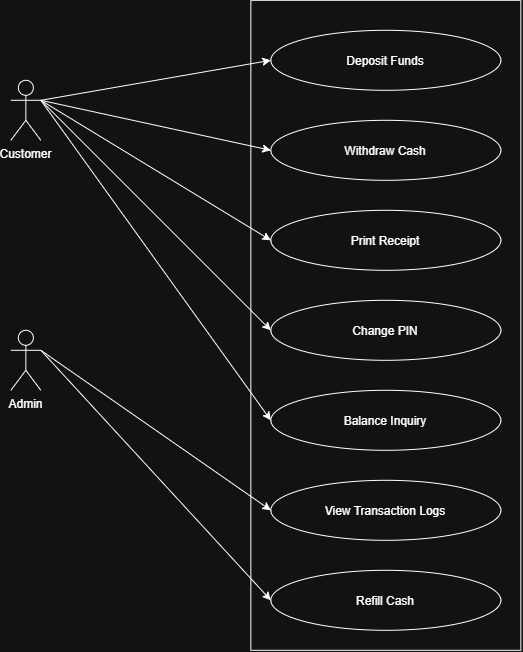

The diagram above was exported from draw.io. Its source (the exported page's mxGraphModel, read from the mxfile embedded in the PNG):
<mxGraphModel dx="1084" dy="659" grid="1" gridSize="10" guides="1" tooltips="1" connect="1" arrows="1" fold="1" page="1" pageScale="1" pageWidth="850" pageHeight="1100" math="0" shadow="0">
  <root>
    <mxCell id="0" />
    <mxCell id="1" parent="0" />
    <mxCell id="bHcQYGKlRTwv04UfKykw-2" parent="1" style="rounded=0;whiteSpace=wrap;html=1;" value="" vertex="1">
      <mxGeometry height="650" width="270" x="370" y="40" as="geometry" />
    </mxCell>
    <mxCell id="bHcQYGKlRTwv04UfKykw-3" parent="1" style="shape=umlActor;verticalLabelPosition=bottom;verticalAlign=top;html=1;outlineConnect=0;" value="Customer" vertex="1">
      <mxGeometry height="60" width="30" x="130" y="120" as="geometry" />
    </mxCell>
    <mxCell id="bHcQYGKlRTwv04UfKykw-4" parent="1" style="shape=umlActor;verticalLabelPosition=bottom;verticalAlign=top;html=1;outlineConnect=0;" value="Admin" vertex="1">
      <mxGeometry height="60" width="30" x="130" y="370" as="geometry" />
    </mxCell>
    <mxCell id="bHcQYGKlRTwv04UfKykw-5" parent="1" style="ellipse;whiteSpace=wrap;html=1;shapeInside=1;" value="Deposit Funds" vertex="1">
      <mxGeometry height="60" width="230" x="390" y="70" as="geometry" />
    </mxCell>
    <mxCell id="bHcQYGKlRTwv04UfKykw-6" parent="1" style="ellipse;whiteSpace=wrap;html=1;shapeInside=1;" value="Withdraw Cash" vertex="1">
      <mxGeometry height="60" width="230" x="390" y="160" as="geometry" />
    </mxCell>
    <mxCell id="bHcQYGKlRTwv04UfKykw-7" parent="1" style="ellipse;whiteSpace=wrap;html=1;shapeInside=1;" value="Print Receipt" vertex="1">
      <mxGeometry height="60" width="230" x="390" y="250" as="geometry" />
    </mxCell>
    <mxCell id="bHcQYGKlRTwv04UfKykw-8" parent="1" style="ellipse;whiteSpace=wrap;html=1;shapeInside=1;" value="Change PIN" vertex="1">
      <mxGeometry height="60" width="230" x="390" y="340" as="geometry" />
    </mxCell>
    <mxCell id="bHcQYGKlRTwv04UfKykw-9" parent="1" style="ellipse;whiteSpace=wrap;html=1;shapeInside=1;" value="Balance Inquiry" vertex="1">
      <mxGeometry height="60" width="230" x="390" y="430" as="geometry" />
    </mxCell>
    <mxCell id="bHcQYGKlRTwv04UfKykw-10" parent="1" style="ellipse;whiteSpace=wrap;html=1;shapeInside=1;" value="View Transaction Logs" vertex="1">
      <mxGeometry height="60" width="230" x="390" y="520" as="geometry" />
    </mxCell>
    <mxCell id="bHcQYGKlRTwv04UfKykw-11" parent="1" style="ellipse;whiteSpace=wrap;html=1;shapeInside=1;" value="Refill Cash" vertex="1">
      <mxGeometry height="60" width="230" x="390" y="610" as="geometry" />
    </mxCell>
    <mxCell id="bHcQYGKlRTwv04UfKykw-12" edge="1" parent="1" source="bHcQYGKlRTwv04UfKykw-3" style="endArrow=classic;html=1;rounded=0;entryX=0;entryY=0.5;entryDx=0;entryDy=0;exitX=1;exitY=0.3333333333333333;exitDx=0;exitDy=0;exitPerimeter=0;" target="bHcQYGKlRTwv04UfKykw-5" value="">
      <mxGeometry height="50" relative="1" width="50" as="geometry">
        <mxPoint x="400" y="340" as="sourcePoint" />
        <mxPoint x="450" y="290" as="targetPoint" />
      </mxGeometry>
    </mxCell>
    <mxCell id="bHcQYGKlRTwv04UfKykw-13" edge="1" parent="1" source="bHcQYGKlRTwv04UfKykw-3" style="endArrow=classic;html=1;rounded=0;exitX=1;exitY=0.3333333333333333;exitDx=0;exitDy=0;exitPerimeter=0;entryX=0;entryY=0.5;entryDx=0;entryDy=0;" target="bHcQYGKlRTwv04UfKykw-6" value="">
      <mxGeometry height="50" relative="1" width="50" as="geometry">
        <mxPoint x="400" y="340" as="sourcePoint" />
        <mxPoint x="450" y="290" as="targetPoint" />
      </mxGeometry>
    </mxCell>
    <mxCell id="bHcQYGKlRTwv04UfKykw-14" edge="1" parent="1" source="bHcQYGKlRTwv04UfKykw-3" style="endArrow=classic;html=1;rounded=0;exitX=1;exitY=0.3333333333333333;exitDx=0;exitDy=0;exitPerimeter=0;entryX=0;entryY=0.5;entryDx=0;entryDy=0;" target="bHcQYGKlRTwv04UfKykw-7" value="">
      <mxGeometry height="50" relative="1" width="50" as="geometry">
        <mxPoint x="400" y="340" as="sourcePoint" />
        <mxPoint x="450" y="290" as="targetPoint" />
      </mxGeometry>
    </mxCell>
    <mxCell id="bHcQYGKlRTwv04UfKykw-15" edge="1" parent="1" source="bHcQYGKlRTwv04UfKykw-3" style="endArrow=classic;html=1;rounded=0;exitX=1;exitY=0.3333333333333333;exitDx=0;exitDy=0;exitPerimeter=0;entryX=0;entryY=0.5;entryDx=0;entryDy=0;" target="bHcQYGKlRTwv04UfKykw-8" value="">
      <mxGeometry height="50" relative="1" width="50" as="geometry">
        <mxPoint x="400" y="340" as="sourcePoint" />
        <mxPoint x="450" y="290" as="targetPoint" />
      </mxGeometry>
    </mxCell>
    <mxCell id="bHcQYGKlRTwv04UfKykw-16" edge="1" parent="1" source="bHcQYGKlRTwv04UfKykw-3" style="endArrow=classic;html=1;rounded=0;exitX=1;exitY=0.3333333333333333;exitDx=0;exitDy=0;exitPerimeter=0;entryX=0;entryY=0.5;entryDx=0;entryDy=0;" target="bHcQYGKlRTwv04UfKykw-9" value="">
      <mxGeometry height="50" relative="1" width="50" as="geometry">
        <mxPoint x="400" y="340" as="sourcePoint" />
        <mxPoint x="450" y="290" as="targetPoint" />
      </mxGeometry>
    </mxCell>
    <mxCell id="bHcQYGKlRTwv04UfKykw-17" edge="1" parent="1" source="bHcQYGKlRTwv04UfKykw-4" style="endArrow=classic;html=1;rounded=0;exitX=1;exitY=0.3333333333333333;exitDx=0;exitDy=0;exitPerimeter=0;entryX=0;entryY=0.5;entryDx=0;entryDy=0;" target="bHcQYGKlRTwv04UfKykw-10" value="">
      <mxGeometry height="50" relative="1" width="50" as="geometry">
        <mxPoint x="400" y="420" as="sourcePoint" />
        <mxPoint x="450" y="370" as="targetPoint" />
      </mxGeometry>
    </mxCell>
    <mxCell id="bHcQYGKlRTwv04UfKykw-18" edge="1" parent="1" source="bHcQYGKlRTwv04UfKykw-4" style="endArrow=classic;html=1;rounded=0;exitX=1;exitY=0.3333333333333333;exitDx=0;exitDy=0;exitPerimeter=0;entryX=0;entryY=0.5;entryDx=0;entryDy=0;" target="bHcQYGKlRTwv04UfKykw-11" value="">
      <mxGeometry height="50" relative="1" width="50" as="geometry">
        <mxPoint x="400" y="420" as="sourcePoint" />
        <mxPoint x="450" y="370" as="targetPoint" />
      </mxGeometry>
    </mxCell>
  </root>
</mxGraphModel>